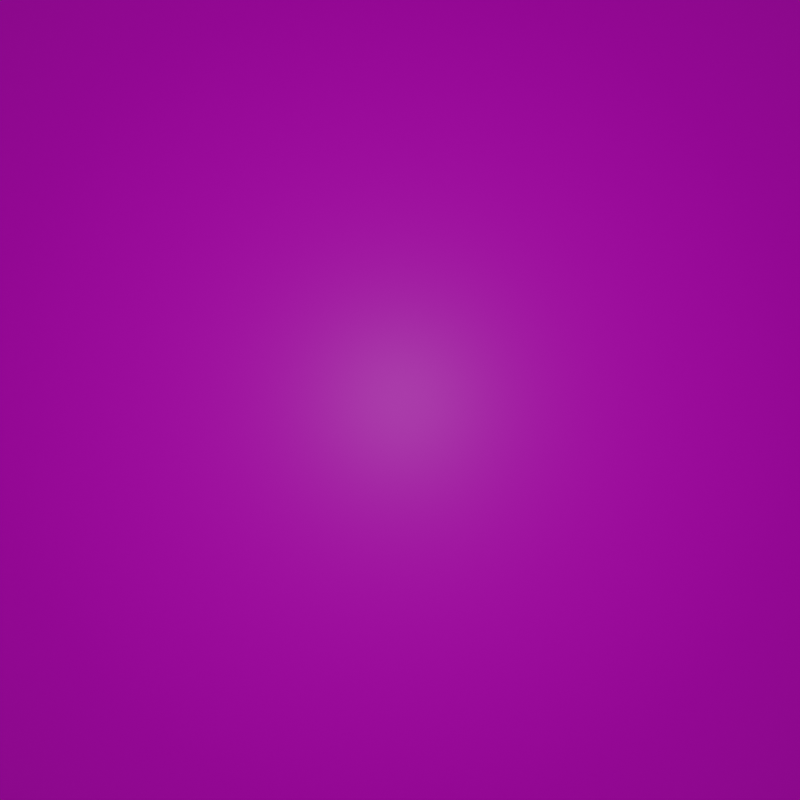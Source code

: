 # Source: body0.blend  (saved by Blender 3.4.6; exported with 4.5.12 LTS)
import bpy
from mathutils import Matrix  # noqa: F401  (used for matrix-valued properties, if any)

bpy.ops.wm.read_factory_settings(use_empty=True)
scene = bpy.context.scene
scene.name = 'Scene'

# ---- collections
col_collection = bpy.data.collections.new('Collection'); scene.collection.children.link(col_collection)

# ---- images (referenced by path relative to the original .blend; pixels are not part of the script)
import os
ASSET_DIR = os.environ.get("B2B_ASSET_DIR", "")  # directory of the original .blend (textures are referenced by path, not embedded)
HERE = os.path.dirname(os.path.abspath(__file__))  # packed textures are extracted next to this script under _unpacked/

def load_image(name, relpath, width, height, colorspace="sRGB"):
    """Load a texture the original file referenced (path relative to the .blend, or extracted next to this script)."""
    p = next((c for c in (os.path.join(HERE, relpath), os.path.join(ASSET_DIR, relpath)) if relpath and os.path.exists(c)), "")
    if p:
        img = bpy.data.images.load(p, check_existing=True)
        img.name = name
    else:  # same state as the original file: an image datablock whose file is absent (Cycles renders it pink)
        img = bpy.data.images.new(name, width, height)
        img.source = "FILE"
        img.filepath = "//" + (relpath or name)
    img.colorspace_settings.name = colorspace
    return img
img_diffuse = load_image('Diffuse', '', 1024, 1024, 'sRGB')
img_mask = load_image('Mask', '', 1024, 1024, 'sRGB')

# ---- materials (node trees are filled in below, after node groups)
mat_material_001 = bpy.data.materials.new('Material.001')
mat_material_001.use_transparent_shadow = False

# ---- material node trees
mat_material_001.use_nodes = True; mat_material_001.node_tree.nodes.clear()
_N = mat_material_001.node_tree.nodes; _L = mat_material_001.node_tree.links
n0 = _N.new('ShaderNodeOutputMaterial'); n0.name = 'Material Output'; n0.location = (300, 300)
n1 = _N.new('ShaderNodeTexImage'); n1.name = 'Image Texture'; n1.location = (-347, 291)
n1.image = img_diffuse
n2 = _N.new('ShaderNodeTexImage'); n2.name = 'Image Texture.001'; n2.location = (-347, 516)
n2.image = img_mask
n3 = _N.new('ShaderNodeBsdfPrincipled'); n3.name = 'Principled BSDF'; n3.location = (10, 300)
n3.distribution = 'GGX'
n3.subsurface_method = 'RANDOM_WALK_SKIN'
n3.inputs[3].default_value = 1.45
n3.inputs[27].default_value = (0.0, 0.0, 0.0, 1.0)
n3.inputs[28].default_value = 1.0
_L.new(n1.outputs[0], n3.inputs[0])
_L.new(n3.outputs[0], n0.inputs[0])
n0.is_active_output = True

# ---- world
world_world = bpy.data.worlds.new('World'); scene.world = world_world
world_world.use_nodes = True; world_world.node_tree.nodes.clear()
_N = world_world.node_tree.nodes; _L = world_world.node_tree.links
n0 = _N.new('ShaderNodeOutputWorld'); n0.name = 'World Output'; n0.location = (300, 300)
n1 = _N.new('ShaderNodeBackground'); n1.name = 'Background'; n1.location = (10, 300)
n1.inputs[0].default_value = (0.05088, 0.05088, 0.05088, 1.0)
_L.new(n1.outputs[0], n0.inputs[0])
n0.is_active_output = True
world_world.color = (0.05088, 0.05088, 0.05088)
world_world.use_sun_shadow = False
world_world.sun_shadow_jitter_overblur = 0.0

# ---- cameras
cam_camera = bpy.data.cameras.new('Camera')
cam_camera.clip_end = 100.0
cam_camera.ortho_scale = 7.314

# ---- lights
light_sun = bpy.data.lights.new('Sun', 'SUN')
light_sun.transmission_factor = 0.0
light_sun.energy = 1.0
light_sun.shadow_soft_size = 0.125

# ---- meshes
me_cube_001 = bpy.data.meshes.new('Cube.001')
me_cube_001.from_pydata([(-1.0, -1.0, -1.0), (-1.0, -1.0, 1.0), (-1.0, 1.0, -1.0), (-1.0, 1.0, 1.0), (1.0, -1.0, -1.0), (1.0, -1.0, 1.0), (1.0, 1.0, -1.0), (1.0, 1.0, 1.0)], [], [(0, 1, 3, 2), (2, 3, 7, 6), (6, 7, 5, 4), (4, 5, 1, 0), (2, 6, 4, 0), (7, 3, 1, 5)])
me_cube_001.polygons.foreach_set('use_smooth', [True] * 6)
_uv = me_cube_001.uv_layers.new(name='UVMap')
_uv.uv.foreach_set('vector', [0.375, 0.0, 0.625, 0.0, 0.625, 0.25, 0.375, 0.25, 0.375, 0.25, 0.625, 0.25, 0.625, 0.5, 0.375, 0.5, 0.375, 0.5, 0.625, 0.5, 0.625, 0.75, 0.375, 0.75, 0.375, 0.75, 0.625, 0.75, 0.625, 1.0, 0.375, 1.0, 0.125, 0.5, 0.375, 0.5, 0.375, 0.75, 0.125, 0.75, 0.625, 0.5, 0.875, 0.5, 0.875, 0.75, 0.625, 0.75])
me_cube_001.materials.append(mat_material_001)
me_cube_001.use_mirror_x = True
me_cube_001.update()

# ---- objects
ob_camera = bpy.data.objects.new('Camera', cam_camera)
ob_cube = bpy.data.objects.new('Cube', me_cube_001)
ob_sun = bpy.data.objects.new('Sun', light_sun)

# ---- transforms, parenting, visibility, modifiers, constraints
ob_camera.location = (0.0, 0.0, 2.851)
ob_camera.lock_rotations_4d = False
ob_camera.empty_display_type = 'ARROWS'
ob_camera.color = (0.0, 0.0, 0.0, 0.0)
ob_camera.display_type = 'WIRE'
ob_camera.lineart.crease_threshold = 0.0
ob_cube.location = (0.0, 0.0, 0.0)
ob_cube.rotation_euler = (0.0, -0.0, 1.571)
ob_cube.use_mesh_mirror_x = True
_m = ob_cube.modifiers.new('Multires', 'MULTIRES')
_m.levels = 5
_m.sculpt_levels = 7
_m.render_levels = 7
ob_sun.location = (1.56, 0.0, 6.92)

# ---- collection membership
col_collection.objects.link(ob_camera)
col_collection.objects.link(ob_cube)
col_collection.objects.link(ob_sun)

# ---- scene / render settings (as saved in the file)
scene.camera = ob_camera
scene.frame_start = 1; scene.frame_end = 250; scene.frame_set(1)
scene.render.engine = 'BLENDER_EEVEE_NEXT'
scene.render.resolution_x = 512
scene.render.resolution_y = 512
scene.render.film_transparent = True
scene.cycles.sampling_pattern = 'TABULATED_SOBOL'
scene.cycles.use_light_tree = False
scene.view_settings.view_transform = 'Standard'
bpy.context.view_layer.update()

